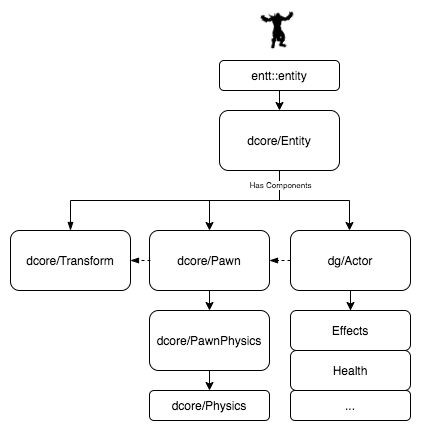

The diagram above was exported from draw.io. Its source (the exported page's mxGraphModel, read from the mxfile embedded in the PNG):
<mxGraphModel dx="1186" dy="685" grid="1" gridSize="10" guides="1" tooltips="1" connect="1" arrows="1" fold="1" page="1" pageScale="1" pageWidth="827" pageHeight="1169" math="0" shadow="0">
  <root>
    <mxCell id="0" />
    <mxCell id="1" parent="0" />
    <mxCell id="JzzAU9yOBva2XHk3cYED-24" style="edgeStyle=orthogonalEdgeStyle;rounded=0;orthogonalLoop=1;jettySize=auto;html=1;exitX=0.5;exitY=1;exitDx=0;exitDy=0;entryX=0.5;entryY=0;entryDx=0;entryDy=0;endArrow=classic;endFill=1;" parent="1" source="JzzAU9yOBva2XHk3cYED-2" target="JzzAU9yOBva2XHk3cYED-3" edge="1">
      <mxGeometry relative="1" as="geometry" />
    </mxCell>
    <mxCell id="JzzAU9yOBva2XHk3cYED-25" style="edgeStyle=orthogonalEdgeStyle;rounded=0;orthogonalLoop=1;jettySize=auto;html=1;exitX=0.5;exitY=1;exitDx=0;exitDy=0;entryX=0.5;entryY=0;entryDx=0;entryDy=0;endArrow=classic;endFill=1;" parent="1" source="JzzAU9yOBva2XHk3cYED-2" edge="1">
      <mxGeometry relative="1" as="geometry">
        <mxPoint x="519" y="290.0000000000001" as="targetPoint" />
      </mxGeometry>
    </mxCell>
    <mxCell id="JzzAU9yOBva2XHk3cYED-31" style="edgeStyle=orthogonalEdgeStyle;rounded=0;orthogonalLoop=1;jettySize=auto;html=1;exitX=0.5;exitY=1;exitDx=0;exitDy=0;fontSize=8;endArrow=blockThin;endFill=1;startSize=6;" parent="1" source="JzzAU9yOBva2XHk3cYED-2" target="JzzAU9yOBva2XHk3cYED-29" edge="1">
      <mxGeometry relative="1" as="geometry" />
    </mxCell>
    <mxCell id="JzzAU9yOBva2XHk3cYED-32" value="&lt;span style=&quot;color: rgba(0 , 0 , 0 , 0) ; font-family: monospace ; font-size: 0px ; background-color: rgb(248 , 249 , 250)&quot;&gt;%3CmxGraphModel%3E%3Croot%3E%3CmxCell%20id%3D%220%22%2F%3E%3CmxCell%20id%3D%221%22%20parent%3D%220%22%2F%3E%3CmxCell%20id%3D%222%22%20value%3D%22Has%20Components%22%20style%3D%22edgeLabel%3Bhtml%3D1%3Balign%3Dcenter%3BverticalAlign%3Dmiddle%3Bresizable%3D0%3Bpoints%3D%5B%5D%3BfontSize%3D8%3B%22%20vertex%3D%221%22%20connectable%3D%220%22%20parent%3D%221%22%3E%3CmxGeometry%20x%3D%22448%22%20y%3D%22244.16666666666663%22%20as%3D%22geometry%22%2F%3E%3C%2FmxCell%3E%3C%2Froot%3E%3C%2FmxGraphModel%3E&lt;/span&gt;" style="edgeLabel;html=1;align=center;verticalAlign=middle;resizable=0;points=[];fontSize=8;" parent="JzzAU9yOBva2XHk3cYED-31" vertex="1" connectable="0">
      <mxGeometry x="-0.8773" y="-3" relative="1" as="geometry">
        <mxPoint as="offset" />
      </mxGeometry>
    </mxCell>
    <mxCell id="JzzAU9yOBva2XHk3cYED-34" value="Has Components" style="edgeLabel;html=1;align=center;verticalAlign=middle;resizable=0;points=[];fontSize=8;" parent="JzzAU9yOBva2XHk3cYED-31" vertex="1" connectable="0">
      <mxGeometry x="-0.8959" relative="1" as="geometry">
        <mxPoint as="offset" />
      </mxGeometry>
    </mxCell>
    <mxCell id="JzzAU9yOBva2XHk3cYED-2" value="dcore/Entity" style="rounded=1;whiteSpace=wrap;html=1;" parent="1" vertex="1">
      <mxGeometry x="389" y="170" width="120" height="60" as="geometry" />
    </mxCell>
    <mxCell id="JzzAU9yOBva2XHk3cYED-12" style="edgeStyle=orthogonalEdgeStyle;rounded=0;orthogonalLoop=1;jettySize=auto;html=1;exitX=0.5;exitY=1;exitDx=0;exitDy=0;entryX=0.5;entryY=0;entryDx=0;entryDy=0;endArrow=classic;endFill=1;" parent="1" source="JzzAU9yOBva2XHk3cYED-3" target="JzzAU9yOBva2XHk3cYED-11" edge="1">
      <mxGeometry relative="1" as="geometry" />
    </mxCell>
    <mxCell id="JzzAU9yOBva2XHk3cYED-3" value="dcore/Pawn" style="rounded=1;whiteSpace=wrap;html=1;" parent="1" vertex="1">
      <mxGeometry x="319" y="290" width="120" height="60" as="geometry" />
    </mxCell>
    <mxCell id="JzzAU9yOBva2XHk3cYED-19" style="edgeStyle=orthogonalEdgeStyle;rounded=0;orthogonalLoop=1;jettySize=auto;html=1;entryX=0.5;entryY=0;entryDx=0;entryDy=0;endArrow=classic;endFill=1;" parent="1" source="JzzAU9yOBva2XHk3cYED-5" target="JzzAU9yOBva2XHk3cYED-16" edge="1">
      <mxGeometry relative="1" as="geometry" />
    </mxCell>
    <mxCell id="JzzAU9yOBva2XHk3cYED-28" style="edgeStyle=orthogonalEdgeStyle;rounded=0;orthogonalLoop=1;jettySize=auto;html=1;exitX=0;exitY=0.5;exitDx=0;exitDy=0;entryX=1;entryY=0.5;entryDx=0;entryDy=0;fontSize=8;endArrow=blockThin;endFill=1;dashed=1;startSize=1;" parent="1" source="JzzAU9yOBva2XHk3cYED-5" target="JzzAU9yOBva2XHk3cYED-3" edge="1">
      <mxGeometry relative="1" as="geometry" />
    </mxCell>
    <mxCell id="JzzAU9yOBva2XHk3cYED-5" value="dg/Actor" style="rounded=1;whiteSpace=wrap;html=1;" parent="1" vertex="1">
      <mxGeometry x="460" y="290" width="120" height="60" as="geometry" />
    </mxCell>
    <mxCell id="JzzAU9yOBva2XHk3cYED-1" value="" style="shape=image;verticalLabelPosition=bottom;labelBackgroundColor=#ffffff;verticalAlign=top;aspect=fixed;imageAspect=0;image=data:image/png,(base64 omitted: 14988 chars);" parent="1" vertex="1">
      <mxGeometry x="429" y="70" width="40" height="40" as="geometry" />
    </mxCell>
    <mxCell id="JzzAU9yOBva2XHk3cYED-9" style="edgeStyle=orthogonalEdgeStyle;rounded=0;orthogonalLoop=1;jettySize=auto;html=1;exitX=0.5;exitY=1;exitDx=0;exitDy=0;entryX=0.5;entryY=0;entryDx=0;entryDy=0;endArrow=classic;endFill=1;" parent="1" source="JzzAU9yOBva2XHk3cYED-8" target="JzzAU9yOBva2XHk3cYED-2" edge="1">
      <mxGeometry relative="1" as="geometry" />
    </mxCell>
    <mxCell id="JzzAU9yOBva2XHk3cYED-8" value="entt::entity" style="rounded=1;whiteSpace=wrap;html=1;" parent="1" vertex="1">
      <mxGeometry x="389" y="120" width="120" height="30" as="geometry" />
    </mxCell>
    <mxCell id="JzzAU9yOBva2XHk3cYED-15" style="edgeStyle=orthogonalEdgeStyle;rounded=0;orthogonalLoop=1;jettySize=auto;html=1;exitX=0.5;exitY=1;exitDx=0;exitDy=0;entryX=0.5;entryY=0;entryDx=0;entryDy=0;endArrow=classic;endFill=1;" parent="1" source="JzzAU9yOBva2XHk3cYED-11" target="JzzAU9yOBva2XHk3cYED-13" edge="1">
      <mxGeometry relative="1" as="geometry" />
    </mxCell>
    <mxCell id="JzzAU9yOBva2XHk3cYED-11" value="dcore/PawnPhysics" style="rounded=1;whiteSpace=wrap;html=1;" parent="1" vertex="1">
      <mxGeometry x="319" y="370" width="120" height="60" as="geometry" />
    </mxCell>
    <mxCell id="JzzAU9yOBva2XHk3cYED-13" value="dcore/Physics" style="rounded=1;whiteSpace=wrap;html=1;" parent="1" vertex="1">
      <mxGeometry x="319" y="450" width="120" height="30" as="geometry" />
    </mxCell>
    <mxCell id="JzzAU9yOBva2XHk3cYED-16" value="Effects" style="rounded=1;whiteSpace=wrap;html=1;" parent="1" vertex="1">
      <mxGeometry x="460" y="370" width="120" height="40" as="geometry" />
    </mxCell>
    <mxCell id="JzzAU9yOBva2XHk3cYED-17" value="Health" style="rounded=1;whiteSpace=wrap;html=1;" parent="1" vertex="1">
      <mxGeometry x="460" y="410" width="120" height="40" as="geometry" />
    </mxCell>
    <mxCell id="JzzAU9yOBva2XHk3cYED-18" value="..." style="rounded=1;whiteSpace=wrap;html=1;" parent="1" vertex="1">
      <mxGeometry x="460" y="450" width="120" height="30" as="geometry" />
    </mxCell>
    <mxCell id="JzzAU9yOBva2XHk3cYED-29" value="dcore/Transform" style="rounded=1;whiteSpace=wrap;html=1;" parent="1" vertex="1">
      <mxGeometry x="180" y="290" width="120" height="60" as="geometry" />
    </mxCell>
    <mxCell id="JzzAU9yOBva2XHk3cYED-30" style="edgeStyle=orthogonalEdgeStyle;rounded=0;orthogonalLoop=1;jettySize=auto;html=1;entryX=1;entryY=0.5;entryDx=0;entryDy=0;fontSize=8;endArrow=blockThin;endFill=1;dashed=1;startSize=1;" parent="1" target="JzzAU9yOBva2XHk3cYED-29" edge="1">
      <mxGeometry relative="1" as="geometry">
        <mxPoint x="320" y="320" as="sourcePoint" />
        <mxPoint x="449" y="330.0000000000001" as="targetPoint" />
      </mxGeometry>
    </mxCell>
  </root>
</mxGraphModel>